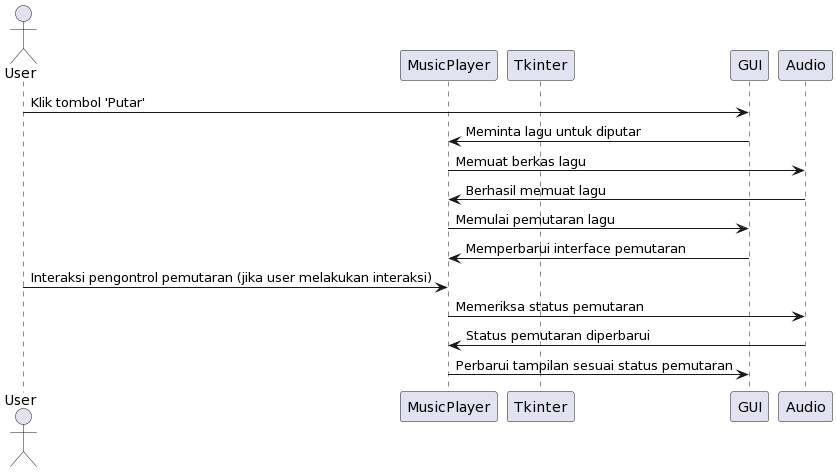

The diagram above was rendered by PlantUML. Its source (embedded in the PNG):
@startuml
actor User
participant MusicPlayer
participant Tkinter
participant GUI
participant Audio

User -> GUI: Klik tombol 'Putar'
GUI -> MusicPlayer: Meminta lagu untuk diputar
MusicPlayer -> Audio: Memuat berkas lagu
Audio -> MusicPlayer: Berhasil memuat lagu
MusicPlayer -> GUI: Memulai pemutaran lagu
GUI -> MusicPlayer: Memperbarui interface pemutaran
User -> MusicPlayer: Interaksi pengontrol pemutaran (jika user melakukan interaksi)
MusicPlayer -> Audio: Memeriksa status pemutaran
Audio -> MusicPlayer: Status pemutaran diperbarui
MusicPlayer -> GUI: Perbarui tampilan sesuai status pemutaran
@enduml